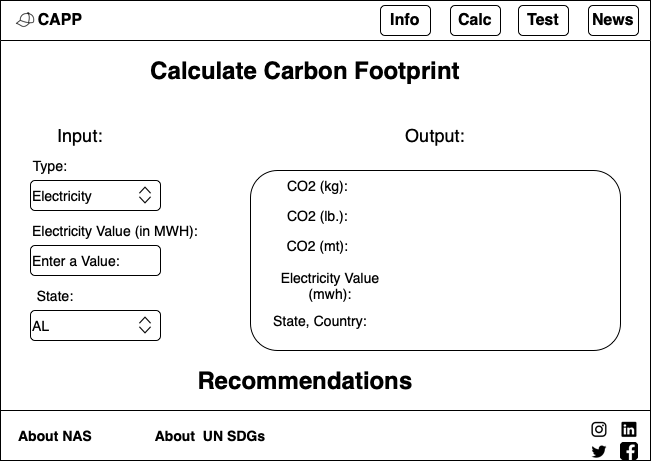

The diagram above was exported from draw.io. Its source (the exported page's mxGraphModel, read from the mxfile embedded in the PNG):
<mxGraphModel dx="953" dy="547" grid="1" gridSize="10" guides="1" tooltips="1" connect="1" arrows="1" fold="1" page="1" pageScale="1" pageWidth="850" pageHeight="1100" math="0" shadow="0">
  <root>
    <mxCell id="0" />
    <mxCell id="1" parent="0" />
    <mxCell id="GC19cBRW1BEwtGGQbpNT-1" value="" style="swimlane;align=center;startSize=40;" vertex="1" parent="1">
      <mxGeometry x="120" y="70" width="650" height="460" as="geometry" />
    </mxCell>
    <mxCell id="GC19cBRW1BEwtGGQbpNT-2" value="&lt;b&gt;&lt;font style=&quot;font-size: 16px;&quot;&gt;CAPP&lt;/font&gt;&lt;/b&gt;" style="text;html=1;strokeColor=none;fillColor=none;align=center;verticalAlign=middle;whiteSpace=wrap;rounded=0;" vertex="1" parent="GC19cBRW1BEwtGGQbpNT-1">
      <mxGeometry x="30" y="5" width="60" height="30" as="geometry" />
    </mxCell>
    <mxCell id="GC19cBRW1BEwtGGQbpNT-3" value="" style="shape=image;html=1;verticalAlign=top;verticalLabelPosition=bottom;labelBackgroundColor=#ffffff;imageAspect=0;aspect=fixed;image=https://cdn3.iconfinder.com/data/icons/summertime-6/512/cap_hat-128.png" vertex="1" parent="GC19cBRW1BEwtGGQbpNT-1">
      <mxGeometry x="10" y="5" width="30" height="30" as="geometry" />
    </mxCell>
    <mxCell id="GC19cBRW1BEwtGGQbpNT-4" value="&lt;b&gt;&lt;font style=&quot;font-size: 16px;&quot;&gt;Info&lt;/font&gt;&lt;/b&gt;" style="rounded=1;whiteSpace=wrap;html=1;" vertex="1" parent="GC19cBRW1BEwtGGQbpNT-1">
      <mxGeometry x="380" y="5" width="50" height="30" as="geometry" />
    </mxCell>
    <mxCell id="GC19cBRW1BEwtGGQbpNT-5" value="&lt;b&gt;&lt;font style=&quot;font-size: 16px;&quot;&gt;Calc&lt;/font&gt;&lt;/b&gt;" style="rounded=1;whiteSpace=wrap;html=1;" vertex="1" parent="GC19cBRW1BEwtGGQbpNT-1">
      <mxGeometry x="450" y="5" width="50" height="30" as="geometry" />
    </mxCell>
    <mxCell id="GC19cBRW1BEwtGGQbpNT-6" value="&lt;font size=&quot;3&quot;&gt;&lt;b&gt;Test&lt;/b&gt;&lt;/font&gt;" style="rounded=1;whiteSpace=wrap;html=1;" vertex="1" parent="GC19cBRW1BEwtGGQbpNT-1">
      <mxGeometry x="518" y="5" width="50" height="30" as="geometry" />
    </mxCell>
    <mxCell id="GC19cBRW1BEwtGGQbpNT-7" value="&lt;font size=&quot;3&quot;&gt;&lt;b&gt;News&lt;/b&gt;&lt;/font&gt;" style="rounded=1;whiteSpace=wrap;html=1;" vertex="1" parent="GC19cBRW1BEwtGGQbpNT-1">
      <mxGeometry x="588" y="5" width="50" height="30" as="geometry" />
    </mxCell>
    <mxCell id="GC19cBRW1BEwtGGQbpNT-8" value="" style="rounded=0;whiteSpace=wrap;html=1;fontSize=14;" vertex="1" parent="GC19cBRW1BEwtGGQbpNT-1">
      <mxGeometry y="410" width="650" height="50" as="geometry" />
    </mxCell>
    <mxCell id="GC19cBRW1BEwtGGQbpNT-9" value="&lt;b&gt;About NAS&lt;/b&gt;" style="text;html=1;strokeColor=none;fillColor=none;align=center;verticalAlign=middle;whiteSpace=wrap;rounded=0;fontSize=14;" vertex="1" parent="GC19cBRW1BEwtGGQbpNT-1">
      <mxGeometry x="10" y="420" width="90" height="30" as="geometry" />
    </mxCell>
    <mxCell id="GC19cBRW1BEwtGGQbpNT-10" value="&lt;b&gt;About &amp;nbsp;UN SDGs&lt;/b&gt;" style="text;html=1;strokeColor=none;fillColor=none;align=center;verticalAlign=middle;whiteSpace=wrap;rounded=0;fontSize=14;" vertex="1" parent="GC19cBRW1BEwtGGQbpNT-1">
      <mxGeometry x="150" y="420" width="120" height="30" as="geometry" />
    </mxCell>
    <mxCell id="GC19cBRW1BEwtGGQbpNT-11" value="" style="shape=image;html=1;verticalAlign=top;verticalLabelPosition=bottom;labelBackgroundColor=#ffffff;imageAspect=0;aspect=fixed;image=https://cdn4.iconfinder.com/data/icons/picons-social/57/38-instagram-2-128.png;fontSize=14;" vertex="1" parent="GC19cBRW1BEwtGGQbpNT-1">
      <mxGeometry x="590" y="420" width="18" height="18" as="geometry" />
    </mxCell>
    <mxCell id="GC19cBRW1BEwtGGQbpNT-12" value="" style="shape=image;html=1;verticalAlign=top;verticalLabelPosition=bottom;labelBackgroundColor=#ffffff;imageAspect=0;aspect=fixed;image=https://cdn3.iconfinder.com/data/icons/picons-social/57/11-linkedin-128.png;fontSize=14;" vertex="1" parent="GC19cBRW1BEwtGGQbpNT-1">
      <mxGeometry x="620" y="420" width="18" height="18" as="geometry" />
    </mxCell>
    <mxCell id="GC19cBRW1BEwtGGQbpNT-13" value="" style="shape=image;html=1;verticalAlign=top;verticalLabelPosition=bottom;labelBackgroundColor=#ffffff;imageAspect=0;aspect=fixed;image=https://cdn3.iconfinder.com/data/icons/picons-social/57/03-twitter-128.png;fontSize=14;" vertex="1" parent="GC19cBRW1BEwtGGQbpNT-1">
      <mxGeometry x="590" y="442" width="18" height="18" as="geometry" />
    </mxCell>
    <mxCell id="GC19cBRW1BEwtGGQbpNT-14" value="" style="shape=image;html=1;verticalAlign=top;verticalLabelPosition=bottom;labelBackgroundColor=#ffffff;imageAspect=0;aspect=fixed;image=https://cdn1.iconfinder.com/data/icons/social-media-rounded-corners/512/Rounded_Facebook_svg-128.png;fontSize=14;" vertex="1" parent="GC19cBRW1BEwtGGQbpNT-1">
      <mxGeometry x="620" y="442" width="18" height="18" as="geometry" />
    </mxCell>
    <mxCell id="GC19cBRW1BEwtGGQbpNT-28" value="Calculate Carbon Footprint" style="text;html=1;strokeColor=none;fillColor=none;align=center;verticalAlign=middle;whiteSpace=wrap;rounded=0;fontSize=24;fontStyle=1" vertex="1" parent="GC19cBRW1BEwtGGQbpNT-1">
      <mxGeometry x="135" y="50" width="340" height="40" as="geometry" />
    </mxCell>
    <mxCell id="GC19cBRW1BEwtGGQbpNT-29" value="Input:" style="text;html=1;strokeColor=none;fillColor=none;align=center;verticalAlign=middle;whiteSpace=wrap;rounded=0;fontSize=18;" vertex="1" parent="GC19cBRW1BEwtGGQbpNT-1">
      <mxGeometry x="50" y="120" width="60" height="30" as="geometry" />
    </mxCell>
    <mxCell id="GC19cBRW1BEwtGGQbpNT-30" value="Output:" style="text;html=1;strokeColor=none;fillColor=none;align=center;verticalAlign=middle;whiteSpace=wrap;rounded=0;fontSize=18;" vertex="1" parent="GC19cBRW1BEwtGGQbpNT-1">
      <mxGeometry x="405" y="120" width="60" height="30" as="geometry" />
    </mxCell>
    <mxCell id="GC19cBRW1BEwtGGQbpNT-31" value="Type:" style="text;html=1;strokeColor=none;fillColor=none;align=center;verticalAlign=middle;whiteSpace=wrap;rounded=0;fontSize=14;" vertex="1" parent="GC19cBRW1BEwtGGQbpNT-1">
      <mxGeometry x="20" y="150" width="60" height="30" as="geometry" />
    </mxCell>
    <mxCell id="GC19cBRW1BEwtGGQbpNT-32" value="Electricity" style="rounded=1;whiteSpace=wrap;html=1;fontSize=14;align=left;" vertex="1" parent="GC19cBRW1BEwtGGQbpNT-1">
      <mxGeometry x="30" y="180" width="130" height="30" as="geometry" />
    </mxCell>
    <mxCell id="GC19cBRW1BEwtGGQbpNT-33" value="" style="shape=image;html=1;verticalAlign=top;verticalLabelPosition=bottom;labelBackgroundColor=#ffffff;imageAspect=0;aspect=fixed;image=https://cdn4.iconfinder.com/data/icons/ionicons/512/icon-ios7-arrow-up-128.png;fontSize=14;" vertex="1" parent="GC19cBRW1BEwtGGQbpNT-1">
      <mxGeometry x="135" y="180" width="20" height="20" as="geometry" />
    </mxCell>
    <mxCell id="GC19cBRW1BEwtGGQbpNT-35" value="" style="shape=image;html=1;verticalAlign=top;verticalLabelPosition=bottom;labelBackgroundColor=#ffffff;imageAspect=0;aspect=fixed;image=https://cdn4.iconfinder.com/data/icons/ionicons/512/icon-ios7-arrow-down-128.png;fontSize=14;" vertex="1" parent="GC19cBRW1BEwtGGQbpNT-1">
      <mxGeometry x="135" y="190" width="20" height="20" as="geometry" />
    </mxCell>
    <mxCell id="GC19cBRW1BEwtGGQbpNT-36" value="Electricity Value (in MWH):" style="text;html=1;strokeColor=none;fillColor=none;align=center;verticalAlign=middle;whiteSpace=wrap;rounded=0;fontSize=14;" vertex="1" parent="GC19cBRW1BEwtGGQbpNT-1">
      <mxGeometry x="30" y="215" width="170" height="30" as="geometry" />
    </mxCell>
    <mxCell id="GC19cBRW1BEwtGGQbpNT-37" value="Enter a Value:" style="rounded=1;whiteSpace=wrap;html=1;fontSize=14;align=left;" vertex="1" parent="GC19cBRW1BEwtGGQbpNT-1">
      <mxGeometry x="30" y="245" width="130" height="30" as="geometry" />
    </mxCell>
    <mxCell id="GC19cBRW1BEwtGGQbpNT-40" value="State:" style="text;html=1;strokeColor=none;fillColor=none;align=center;verticalAlign=middle;whiteSpace=wrap;rounded=0;fontSize=14;" vertex="1" parent="GC19cBRW1BEwtGGQbpNT-1">
      <mxGeometry x="30" y="280" width="50" height="30" as="geometry" />
    </mxCell>
    <mxCell id="GC19cBRW1BEwtGGQbpNT-41" value="AL" style="rounded=1;whiteSpace=wrap;html=1;fontSize=14;align=left;" vertex="1" parent="GC19cBRW1BEwtGGQbpNT-1">
      <mxGeometry x="30" y="310" width="130" height="30" as="geometry" />
    </mxCell>
    <mxCell id="GC19cBRW1BEwtGGQbpNT-42" value="" style="shape=image;html=1;verticalAlign=top;verticalLabelPosition=bottom;labelBackgroundColor=#ffffff;imageAspect=0;aspect=fixed;image=https://cdn4.iconfinder.com/data/icons/ionicons/512/icon-ios7-arrow-up-128.png;fontSize=14;" vertex="1" parent="GC19cBRW1BEwtGGQbpNT-1">
      <mxGeometry x="135" y="310" width="20" height="20" as="geometry" />
    </mxCell>
    <mxCell id="GC19cBRW1BEwtGGQbpNT-43" value="" style="shape=image;html=1;verticalAlign=top;verticalLabelPosition=bottom;labelBackgroundColor=#ffffff;imageAspect=0;aspect=fixed;image=https://cdn4.iconfinder.com/data/icons/ionicons/512/icon-ios7-arrow-down-128.png;fontSize=14;" vertex="1" parent="GC19cBRW1BEwtGGQbpNT-1">
      <mxGeometry x="135" y="320" width="20" height="20" as="geometry" />
    </mxCell>
    <mxCell id="GC19cBRW1BEwtGGQbpNT-44" value="" style="rounded=1;whiteSpace=wrap;html=1;fontSize=14;" vertex="1" parent="GC19cBRW1BEwtGGQbpNT-1">
      <mxGeometry x="250" y="170" width="370" height="180" as="geometry" />
    </mxCell>
    <mxCell id="GC19cBRW1BEwtGGQbpNT-45" value="CO2 (kg):" style="text;html=1;strokeColor=none;fillColor=none;align=center;verticalAlign=middle;whiteSpace=wrap;rounded=0;fontSize=14;" vertex="1" parent="GC19cBRW1BEwtGGQbpNT-1">
      <mxGeometry x="280" y="170" width="75" height="30" as="geometry" />
    </mxCell>
    <mxCell id="GC19cBRW1BEwtGGQbpNT-46" value="CO2 (lb.):" style="text;html=1;strokeColor=none;fillColor=none;align=center;verticalAlign=middle;whiteSpace=wrap;rounded=0;fontSize=14;" vertex="1" parent="GC19cBRW1BEwtGGQbpNT-1">
      <mxGeometry x="280" y="200" width="75" height="30" as="geometry" />
    </mxCell>
    <mxCell id="GC19cBRW1BEwtGGQbpNT-47" value="Electricity Value (mwh):" style="text;html=1;strokeColor=none;fillColor=none;align=center;verticalAlign=middle;whiteSpace=wrap;rounded=0;fontSize=14;" vertex="1" parent="GC19cBRW1BEwtGGQbpNT-1">
      <mxGeometry x="270" y="270" width="120" height="30" as="geometry" />
    </mxCell>
    <mxCell id="GC19cBRW1BEwtGGQbpNT-48" value="CO2 (mt):" style="text;html=1;strokeColor=none;fillColor=none;align=center;verticalAlign=middle;whiteSpace=wrap;rounded=0;fontSize=14;" vertex="1" parent="GC19cBRW1BEwtGGQbpNT-1">
      <mxGeometry x="280" y="230" width="75" height="30" as="geometry" />
    </mxCell>
    <mxCell id="GC19cBRW1BEwtGGQbpNT-49" value="State, Country:" style="text;html=1;strokeColor=none;fillColor=none;align=center;verticalAlign=middle;whiteSpace=wrap;rounded=0;fontSize=14;" vertex="1" parent="GC19cBRW1BEwtGGQbpNT-1">
      <mxGeometry x="270" y="305" width="100" height="30" as="geometry" />
    </mxCell>
    <mxCell id="GC19cBRW1BEwtGGQbpNT-51" value="Recommendations" style="text;html=1;strokeColor=none;fillColor=none;align=center;verticalAlign=middle;whiteSpace=wrap;rounded=0;fontSize=24;fontStyle=1" vertex="1" parent="GC19cBRW1BEwtGGQbpNT-1">
      <mxGeometry x="135" y="360" width="340" height="40" as="geometry" />
    </mxCell>
  </root>
</mxGraphModel>